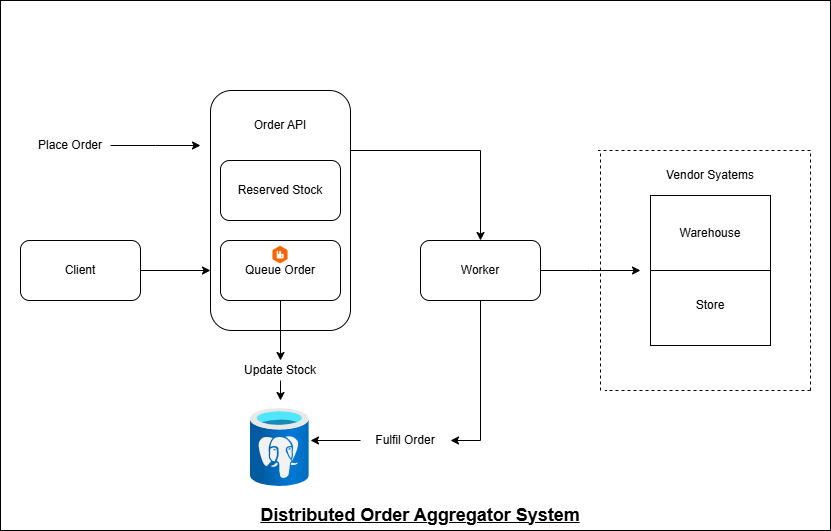

The diagram above was exported from draw.io. Its source (the exported page's mxGraphModel, read from the mxfile embedded in the PNG):
<mxGraphModel dx="1044" dy="527" grid="1" gridSize="10" guides="1" tooltips="1" connect="1" arrows="1" fold="1" page="1" pageScale="1" pageWidth="850" pageHeight="1100" math="0" shadow="0">
  <root>
    <mxCell id="0" />
    <mxCell id="1" parent="0" />
    <mxCell id="g7IYnN67bWFDBAxf9TMv-3" value="" style="rounded=0;whiteSpace=wrap;html=1;" vertex="1" parent="1">
      <mxGeometry x="20" y="50" width="830" height="530" as="geometry" />
    </mxCell>
    <mxCell id="MpQGxjhSorMaiFaPjpvF-20" style="edgeStyle=orthogonalEdgeStyle;rounded=0;orthogonalLoop=1;jettySize=auto;html=1;entryX=0;entryY=0.75;entryDx=0;entryDy=0;" parent="1" source="MpQGxjhSorMaiFaPjpvF-1" target="MpQGxjhSorMaiFaPjpvF-2" edge="1">
      <mxGeometry relative="1" as="geometry" />
    </mxCell>
    <mxCell id="MpQGxjhSorMaiFaPjpvF-1" value="Client" style="rounded=1;whiteSpace=wrap;html=1;" parent="1" vertex="1">
      <mxGeometry x="40" y="290" width="120" height="60" as="geometry" />
    </mxCell>
    <mxCell id="MpQGxjhSorMaiFaPjpvF-24" style="edgeStyle=orthogonalEdgeStyle;rounded=0;orthogonalLoop=1;jettySize=auto;html=1;exitX=1;exitY=0.25;exitDx=0;exitDy=0;entryX=0.5;entryY=0;entryDx=0;entryDy=0;" parent="1" source="MpQGxjhSorMaiFaPjpvF-2" target="MpQGxjhSorMaiFaPjpvF-3" edge="1">
      <mxGeometry relative="1" as="geometry" />
    </mxCell>
    <mxCell id="MpQGxjhSorMaiFaPjpvF-2" value="" style="rounded=1;whiteSpace=wrap;html=1;" parent="1" vertex="1">
      <mxGeometry x="230" y="140" width="140" height="240" as="geometry" />
    </mxCell>
    <mxCell id="MpQGxjhSorMaiFaPjpvF-27" style="edgeStyle=orthogonalEdgeStyle;rounded=0;orthogonalLoop=1;jettySize=auto;html=1;" parent="1" source="MpQGxjhSorMaiFaPjpvF-3" edge="1">
      <mxGeometry relative="1" as="geometry">
        <mxPoint x="660" y="320" as="targetPoint" />
      </mxGeometry>
    </mxCell>
    <mxCell id="MpQGxjhSorMaiFaPjpvF-3" value="Worker" style="rounded=1;whiteSpace=wrap;html=1;" parent="1" vertex="1">
      <mxGeometry x="440" y="290" width="120" height="60" as="geometry" />
    </mxCell>
    <mxCell id="MpQGxjhSorMaiFaPjpvF-6" value="" style="rounded=0;whiteSpace=wrap;html=1;" parent="1" vertex="1">
      <mxGeometry x="670" y="245" width="120" height="150" as="geometry" />
    </mxCell>
    <mxCell id="MpQGxjhSorMaiFaPjpvF-7" value="" style="endArrow=none;dashed=1;html=1;rounded=0;" parent="1" edge="1">
      <mxGeometry width="50" height="50" relative="1" as="geometry">
        <mxPoint x="620" y="440" as="sourcePoint" />
        <mxPoint x="620" y="200" as="targetPoint" />
      </mxGeometry>
    </mxCell>
    <mxCell id="MpQGxjhSorMaiFaPjpvF-8" value="" style="endArrow=none;dashed=1;html=1;rounded=0;" parent="1" edge="1">
      <mxGeometry width="50" height="50" relative="1" as="geometry">
        <mxPoint x="830" y="440" as="sourcePoint" />
        <mxPoint x="625" y="440" as="targetPoint" />
      </mxGeometry>
    </mxCell>
    <mxCell id="MpQGxjhSorMaiFaPjpvF-9" value="" style="endArrow=none;dashed=1;html=1;rounded=0;" parent="1" edge="1">
      <mxGeometry width="50" height="50" relative="1" as="geometry">
        <mxPoint x="830" y="440" as="sourcePoint" />
        <mxPoint x="830" y="200" as="targetPoint" />
      </mxGeometry>
    </mxCell>
    <mxCell id="MpQGxjhSorMaiFaPjpvF-10" value="" style="endArrow=none;dashed=1;html=1;rounded=0;" parent="1" edge="1">
      <mxGeometry width="50" height="50" relative="1" as="geometry">
        <mxPoint x="830" y="200" as="sourcePoint" />
        <mxPoint x="617.5" y="200" as="targetPoint" />
      </mxGeometry>
    </mxCell>
    <mxCell id="MpQGxjhSorMaiFaPjpvF-12" value="Reserved Stock" style="rounded=1;whiteSpace=wrap;html=1;" parent="1" vertex="1">
      <mxGeometry x="240" y="210" width="120" height="60" as="geometry" />
    </mxCell>
    <mxCell id="MpQGxjhSorMaiFaPjpvF-13" value="Queue Order" style="rounded=1;whiteSpace=wrap;html=1;" parent="1" vertex="1">
      <mxGeometry x="240" y="290" width="120" height="60" as="geometry" />
    </mxCell>
    <mxCell id="MpQGxjhSorMaiFaPjpvF-14" value="Order API" style="text;html=1;align=center;verticalAlign=middle;whiteSpace=wrap;rounded=0;" parent="1" vertex="1">
      <mxGeometry x="270" y="160" width="60" height="30" as="geometry" />
    </mxCell>
    <mxCell id="MpQGxjhSorMaiFaPjpvF-16" value="Warehouse" style="rounded=0;whiteSpace=wrap;html=1;" parent="1" vertex="1">
      <mxGeometry x="670" y="245" width="120" height="75" as="geometry" />
    </mxCell>
    <mxCell id="MpQGxjhSorMaiFaPjpvF-18" value="Store" style="text;html=1;align=center;verticalAlign=middle;whiteSpace=wrap;rounded=0;" parent="1" vertex="1">
      <mxGeometry x="700" y="340" width="60" height="30" as="geometry" />
    </mxCell>
    <mxCell id="MpQGxjhSorMaiFaPjpvF-19" value="Vendor Syatems" style="text;html=1;align=center;verticalAlign=middle;whiteSpace=wrap;rounded=0;" parent="1" vertex="1">
      <mxGeometry x="660" y="210" width="140" height="30" as="geometry" />
    </mxCell>
    <mxCell id="MpQGxjhSorMaiFaPjpvF-23" style="edgeStyle=orthogonalEdgeStyle;rounded=0;orthogonalLoop=1;jettySize=auto;html=1;" parent="1" source="MpQGxjhSorMaiFaPjpvF-22" edge="1">
      <mxGeometry relative="1" as="geometry">
        <mxPoint x="220" y="195" as="targetPoint" />
      </mxGeometry>
    </mxCell>
    <mxCell id="MpQGxjhSorMaiFaPjpvF-22" value="Place Order" style="text;html=1;align=center;verticalAlign=middle;whiteSpace=wrap;rounded=0;" parent="1" vertex="1">
      <mxGeometry x="50" y="180" width="80" height="30" as="geometry" />
    </mxCell>
    <mxCell id="MpQGxjhSorMaiFaPjpvF-25" style="edgeStyle=orthogonalEdgeStyle;rounded=0;orthogonalLoop=1;jettySize=auto;html=1;entryX=1;entryY=0.5;entryDx=0;entryDy=0;entryPerimeter=0;" parent="1" source="MpQGxjhSorMaiFaPjpvF-26" edge="1">
      <mxGeometry relative="1" as="geometry">
        <Array as="points" />
        <mxPoint x="330" y="490" as="targetPoint" />
      </mxGeometry>
    </mxCell>
    <mxCell id="MpQGxjhSorMaiFaPjpvF-28" style="edgeStyle=orthogonalEdgeStyle;rounded=0;orthogonalLoop=1;jettySize=auto;html=1;entryX=0.5;entryY=0;entryDx=0;entryDy=0;entryPerimeter=0;" parent="1" source="MpQGxjhSorMaiFaPjpvF-30" edge="1">
      <mxGeometry relative="1" as="geometry">
        <mxPoint x="300" y="450" as="targetPoint" />
      </mxGeometry>
    </mxCell>
    <mxCell id="MpQGxjhSorMaiFaPjpvF-29" value="" style="edgeStyle=orthogonalEdgeStyle;rounded=0;orthogonalLoop=1;jettySize=auto;html=1;entryX=0.5;entryY=0;entryDx=0;entryDy=0;entryPerimeter=0;" parent="1" source="MpQGxjhSorMaiFaPjpvF-13" target="MpQGxjhSorMaiFaPjpvF-30" edge="1">
      <mxGeometry relative="1" as="geometry">
        <mxPoint x="300" y="350" as="sourcePoint" />
        <mxPoint x="300" y="450" as="targetPoint" />
      </mxGeometry>
    </mxCell>
    <mxCell id="MpQGxjhSorMaiFaPjpvF-30" value="Update Stock" style="text;html=1;align=center;verticalAlign=middle;whiteSpace=wrap;rounded=0;" parent="1" vertex="1">
      <mxGeometry x="250" y="410" width="100" height="20" as="geometry" />
    </mxCell>
    <mxCell id="MpQGxjhSorMaiFaPjpvF-32" value="" style="edgeStyle=orthogonalEdgeStyle;rounded=0;orthogonalLoop=1;jettySize=auto;html=1;entryX=1;entryY=0.5;entryDx=0;entryDy=0;entryPerimeter=0;" parent="1" source="MpQGxjhSorMaiFaPjpvF-3" target="MpQGxjhSorMaiFaPjpvF-26" edge="1">
      <mxGeometry relative="1" as="geometry">
        <mxPoint x="500" y="350" as="sourcePoint" />
        <mxPoint x="330" y="490" as="targetPoint" />
        <Array as="points">
          <mxPoint x="500" y="490" />
        </Array>
      </mxGeometry>
    </mxCell>
    <mxCell id="MpQGxjhSorMaiFaPjpvF-26" value="Fulfil Order" style="text;html=1;align=center;verticalAlign=middle;whiteSpace=wrap;rounded=0;" parent="1" vertex="1">
      <mxGeometry x="380" y="475" width="90" height="30" as="geometry" />
    </mxCell>
    <mxCell id="qBVkDZ2APMXtLIzxMqd4-2" value="" style="shape=image;verticalLabelPosition=bottom;labelBackgroundColor=default;verticalAlign=top;aspect=fixed;imageAspect=0;image=https://www.ibm.com/content/dam/adobe-cms/instana/media_logo/Rabbit.png/_jcr_content/renditions/cq5dam.web.1280.1280.png;" parent="1" vertex="1">
      <mxGeometry x="280.63" y="290" width="38.74" height="29.22" as="geometry" />
    </mxCell>
    <mxCell id="qBVkDZ2APMXtLIzxMqd4-3" value="" style="image;aspect=fixed;html=1;points=[];align=center;fontSize=12;image=img/lib/azure2/databases/Azure_Database_PostgreSQL_Server.svg;" parent="1" vertex="1">
      <mxGeometry x="270" y="458" width="58.63" height="78.17" as="geometry" />
    </mxCell>
    <mxCell id="g7IYnN67bWFDBAxf9TMv-4" value="&lt;b&gt;&lt;u&gt;&lt;font style=&quot;font-size: 18px;&quot;&gt;Distributed Order Aggregator System&lt;/font&gt;&lt;/u&gt;&lt;/b&gt;" style="text;html=1;align=center;verticalAlign=middle;whiteSpace=wrap;rounded=0;" vertex="1" parent="1">
      <mxGeometry x="250" y="550" width="380" height="30" as="geometry" />
    </mxCell>
  </root>
</mxGraphModel>